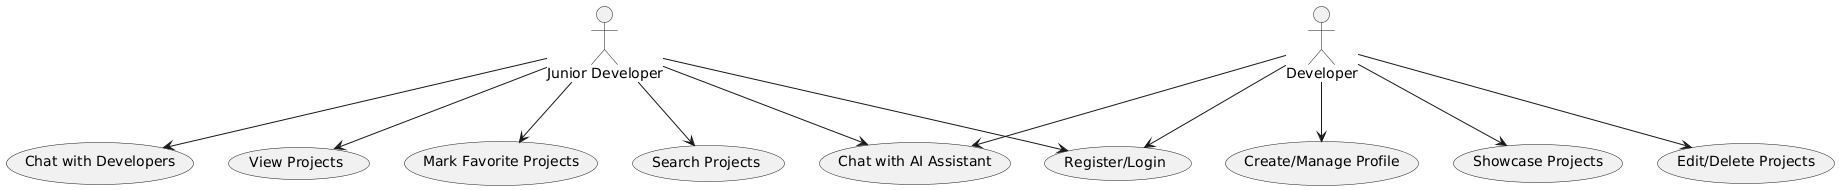

The diagram above was rendered by PlantUML. Its source (embedded in the PNG):
@startuml
actor "Developer" as Developer
actor "Junior Developer" as JuniorDev

usecase "Register/Login" as UC1
usecase "Create/Manage Profile" as UC2
usecase "Showcase Projects" as UC3
usecase "Edit/Delete Projects" as UC4
usecase "View Projects" as UC5
usecase "Mark Favorite Projects" as UC6
usecase "Search Projects" as UC7
usecase "Chat with Developers" as UC8
usecase "Chat with AI Assistant" as UC9

Developer --> UC1
Developer --> UC2
Developer --> UC3
Developer --> UC4
Developer --> UC9

JuniorDev --> UC1
JuniorDev --> UC5
JuniorDev --> UC6
JuniorDev --> UC7
JuniorDev --> UC8
JuniorDev --> UC9
@enduml